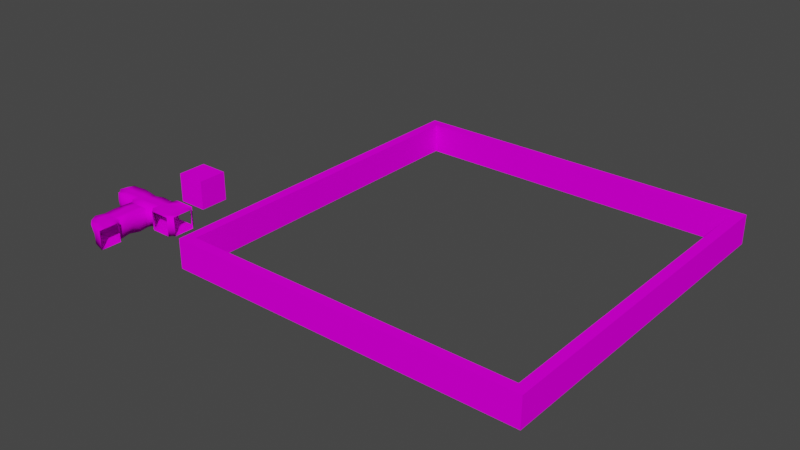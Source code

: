 # Source: map_components.blend  (saved by Blender 3.4.6; exported with 4.5.12 LTS)
import bpy
from mathutils import Matrix  # noqa: F401  (used for matrix-valued properties, if any)

bpy.ops.wm.read_factory_settings(use_empty=True)
scene = bpy.context.scene
scene.name = 'Scene'

# ---- collections
col_collection = bpy.data.collections.new('Collection'); scene.collection.children.link(col_collection)

# ---- images (referenced by path relative to the original .blend; pixels are not part of the script)
import os
ASSET_DIR = os.environ.get("B2B_ASSET_DIR", "")  # directory of the original .blend (textures are referenced by path, not embedded)
HERE = os.path.dirname(os.path.abspath(__file__))  # packed textures are extracted next to this script under _unpacked/

def load_image(name, relpath, width, height, colorspace="sRGB"):
    """Load a texture the original file referenced (path relative to the .blend, or extracted next to this script)."""
    p = next((c for c in (os.path.join(HERE, relpath), os.path.join(ASSET_DIR, relpath)) if relpath and os.path.exists(c)), "")
    if p:
        img = bpy.data.images.load(p, check_existing=True)
        img.name = name
    else:  # same state as the original file: an image datablock whose file is absent (Cycles renders it pink)
        img = bpy.data.images.new(name, width, height)
        img.source = "FILE"
        img.filepath = "//" + (relpath or name)
    img.colorspace_settings.name = colorspace
    return img
img_rock_png = load_image('rock.png', 'rock.png', 1024, 1024, 'sRGB')
img_ground_png = load_image('ground.png', 'ground.png', 1024, 1024, 'sRGB')
img_metal_png = load_image('metal.png', 'metal.png', 1024, 1024, 'sRGB')

# ---- materials (node trees are filled in below, after node groups)
mat_rock = bpy.data.materials.new('rock')
mat_rock.alpha_threshold = 0.0
mat_rock.use_transparent_shadow = False
mat_rock.line_color = (0.0, 0.0, 0.0, 1.0)
mat_floor = bpy.data.materials.new('floor')
mat_floor.use_transparent_shadow = False
mat_metal = bpy.data.materials.new('metal')
mat_metal.use_transparent_shadow = False

# ---- material node trees
mat_rock.use_nodes = True; mat_rock.node_tree.nodes.clear()
_N = mat_rock.node_tree.nodes; _L = mat_rock.node_tree.links
n0 = _N.new('ShaderNodeOutputMaterial'); n0.name = 'Material Output'; n0.location = (300, 300)
n1 = _N.new('ShaderNodeBsdfPrincipled'); n1.name = 'Principled BSDF'; n1.location = (10, 300)
n1.distribution = 'GGX'
n1.subsurface_method = 'BURLEY'
n1.inputs[2].default_value = 1.0
n1.inputs[3].default_value = 1.45
n1.inputs[13].default_value = 0.0
n1.inputs[27].default_value = (0.0, 0.0, 0.0, 1.0)
n1.inputs[28].default_value = 1.0
n2 = _N.new('ShaderNodeTexImage'); n2.name = 'Image Texture'; n2.location = (-280, 280)
n2.image = img_rock_png
_L.new(n1.outputs[0], n0.inputs[0])
_L.new(n2.outputs[0], n1.inputs[0])
n0.is_active_output = True
mat_floor.use_nodes = True; mat_floor.node_tree.nodes.clear()
_N = mat_floor.node_tree.nodes; _L = mat_floor.node_tree.links
n0 = _N.new('ShaderNodeBsdfPrincipled'); n0.name = 'Principled BSDF'; n0.location = (10, 300)
n0.distribution = 'GGX'
n0.subsurface_method = 'BURLEY'
n0.inputs[2].default_value = 1.0
n0.inputs[3].default_value = 1.45
n0.inputs[13].default_value = 0.0
n0.inputs[27].default_value = (0.0, 0.0, 0.0, 1.0)
n0.inputs[28].default_value = 1.0
n1 = _N.new('ShaderNodeOutputMaterial'); n1.name = 'Material Output'; n1.location = (300, 300)
n2 = _N.new('ShaderNodeTexImage'); n2.name = 'Image Texture'; n2.location = (-280, 280)
n2.image = img_ground_png
_L.new(n0.outputs[0], n1.inputs[0])
_L.new(n2.outputs[0], n0.inputs[0])
n1.is_active_output = True
mat_metal.use_nodes = True; mat_metal.node_tree.nodes.clear()
_N = mat_metal.node_tree.nodes; _L = mat_metal.node_tree.links
n0 = _N.new('ShaderNodeBsdfPrincipled'); n0.name = 'Principled BSDF'; n0.location = (10, 300)
n0.distribution = 'GGX'
n0.subsurface_method = 'RANDOM_WALK_SKIN'
n0.inputs[3].default_value = 1.45
n0.inputs[13].default_value = 0.0
n0.inputs[27].default_value = (0.0, 0.0, 0.0, 1.0)
n0.inputs[28].default_value = 1.0
n1 = _N.new('ShaderNodeOutputMaterial'); n1.name = 'Material Output'; n1.location = (300, 300)
n2 = _N.new('ShaderNodeTexImage'); n2.name = 'Image Texture'; n2.location = (-280, 280)
n2.image = img_metal_png
_L.new(n0.outputs[0], n1.inputs[0])
_L.new(n2.outputs[0], n0.inputs[0])
n1.is_active_output = True

# ---- world
world_world = bpy.data.worlds.new('World'); scene.world = world_world
world_world.use_nodes = True; world_world.node_tree.nodes.clear()
_N = world_world.node_tree.nodes; _L = world_world.node_tree.links
n0 = _N.new('ShaderNodeOutputWorld'); n0.name = 'World Output'; n0.location = (300, 300)
n1 = _N.new('ShaderNodeBackground'); n1.name = 'Background'; n1.location = (10, 300)
n1.inputs[0].default_value = (0.05088, 0.05088, 0.05088, 1.0)
_L.new(n1.outputs[0], n0.inputs[0])
n0.is_active_output = True
world_world.color = (0.05088, 0.05088, 0.05088)
world_world.use_sun_shadow = False
world_world.sun_shadow_jitter_overblur = 0.0

# ---- meshes
me_cube = bpy.data.meshes.new('Cube')
me_cube.from_pydata([(1.0, 1.0, 1.0), (1.0, 1.0, -1.0), (1.0, -1.0, 1.0), (1.0, -1.0, -1.0), (-1.0, 1.0, 1.0), (-1.0, 1.0, -1.0), (-1.0, -1.0, 1.0), (-1.0, -1.0, -1.0)], [], [(0, 4, 6, 2), (5, 1, 3, 7), (3, 2, 6, 7), (1, 0, 2, 3), (5, 4, 0, 1), (7, 6, 4, 5)])
me_cube.polygons.foreach_set('material_index', [2, 2, 2, 2, 2, 2])
_uv = me_cube.uv_layers.new(name='UVMap')
_uv.uv.foreach_set('vector', [1.0, 1.0, 0.0, 1.0, 0.0, 0.0, 1.0, 0.0, 0.0, 1.0, 1.0, 1.0, 1.0, 0.0, 0.0, 0.0, 1.0, 0.0, 1.0, 1.0, 0.0, 1.0, 0.0, 0.0, 1.0, 0.0, 1.0, 1.0, 0.0, 1.0, 0.0, 0.0, 0.0, 0.0, 0.0, 1.0, 1.0, 1.0, 1.0, 0.0, 0.0, 0.0, 0.0, 1.0, 1.0, 1.0, 1.0, 0.0])
me_cube.materials.append(mat_rock)
me_cube.materials.append(mat_floor)
me_cube.materials.append(mat_metal)
me_cube.use_remesh_preserve_volume = False
me_cube.use_remesh_preserve_attributes = False
me_cube.use_mirror_vertex_groups = False
me_cube.update()
me_cube_001 = bpy.data.meshes.new('Cube.001')
me_cube_001.from_pydata([(0.7, 1.0, -0.001245), (0.7, 1.0, 0.5988), (-0.7, 1.0, -0.001245), (-0.7, 1.0, 0.5988), (-0.7, 1.0, -0.7015), (0.7, 1.0, -0.7015), (-0.3622, -0.1253, -0.03458), (-0.39, -0.1465, -0.6962), (1.0, -0.7, -0.001245), (1.0, -0.7, 0.5988), (-0.4358, -0.2173, 0.6583), (1.0, -0.7, -0.7015), (0.07228, -0.4538, -0.03458), (-0.6634, 0.3329, -0.03458), (0.02283, -0.5779, 0.6526), (-0.7815, 0.3257, 0.654), (-0.7554, 0.3249, -0.7233), (0.07449, -0.4536, -0.6771), (1.0, 0.7, -0.001245), (1.0, 0.7, 0.5988), (1.0, 0.7, -0.7015), (0.7836, 0.8002, -0.7015), (0.7251, 0.7457, 0.6321), (0.8185, 0.8327, -0.03458), (0.2642, -0.1213, -0.736), (0.5104, 0.3156, -0.6962), (-0.2623, 0.4771, -0.6741), (0.2243, 0.6274, -0.7094), (-0.3317, 1.0, -0.7015), (0.1436, 1.0, -0.7015), (1.0, -0.219, -0.7015), (1.0, 0.2951, -0.7015), (0.2867, -0.07604, 0.5876), (0.501, 0.325, 0.6259), (1.0, -0.2642, 0.5988), (1.0, 0.1611, 0.5988), (0.1906, 1.0, 0.5988), (-0.3814, 1.0, 0.5988), (-0.3702, 0.44, 0.6309), (0.2748, 0.6203, 0.6395), (-0.2253, -0.2288, -0.03458), (-0.4383, -0.009522, -0.03458), (-0.2641, -0.2297, -0.691), (-0.3108, -0.3156, 0.6567), (-0.4836, -0.02572, -0.7031), (-0.5271, -0.07391, 0.6571)], [], [(23, 21, 20, 18), (10, 6, 41), (13, 16, 4, 2), (9, 8, 12, 14), (22, 23, 18, 19), (1, 0, 23, 22), (15, 13, 2, 3), (6, 7, 44, 41), (8, 11, 17, 12), (0, 5, 21, 23), (14, 12, 40, 43), (12, 17, 42, 40), (16, 26, 28, 4), (11, 30, 24, 17), (26, 16, 44, 7), (30, 31, 25, 24), (28, 26, 27, 29), (29, 27, 21, 5), (7, 42, 17, 24), (24, 26, 7), (26, 24, 25, 27), (27, 25, 21), (31, 20, 21, 25), (14, 32, 34, 9), (15, 3, 37, 38), (32, 14, 43, 10), (36, 39, 38, 37), (32, 38, 39, 33), (33, 39, 22), (34, 32, 33, 35), (35, 33, 22, 19), (10, 45, 15, 38), (39, 36, 1, 22), (38, 32, 10), (41, 44, 16, 13), (40, 42, 7, 6), (41, 13, 15, 45), (43, 40, 6, 10), (45, 10, 41)])
me_cube_001.polygons.foreach_set('use_smooth', [True] * 39)
me_cube_001.polygons.foreach_set('material_index', [2, 2, 0, 0, 2, 2, 0, 2, 0, 2, 0, 0, 1, 1, 1, 1, 1, 1, 1, 1, 1, 1, 1, 1, 1, 1, 1, 1, 1, 1, 1, 1, 1, 1, 0, 2, 0, 2, 2])
_uv = me_cube_001.uv_layers.new(name='UVMap')
_uv.uv.foreach_set('vector', [0.3459, 0.4962, 0.356, 1.002, 0.252, 1.002, 0.252, 0.4792, 0.1114, 0.9729, 0.1246, 0.4608, 0.2358, 0.4596, 0.3329, -0.03458, 0.3249, -0.7233, 1.0, -0.7015, 1.0, -0.001245, -1.0, 0.5988, -1.0, -0.001245, -0.07228, -0.03458, -0.02283, 0.6526, 0.3373, -0.002894, 0.3459, 0.4962, 0.252, 0.4792, 0.252, -0.002894, 0.5171, -0.002894, 0.499, 0.4726, 0.3459, 0.4962, 0.3373, -0.002894, 0.3257, 0.654, 0.3329, -0.03458, 1.0, -0.001245, 1.0, 0.5988, 0.1246, 0.4608, 0.1252, -0.02196, 0.2476, -0.02702, 0.2358, 0.4596, -1.0, -0.001245, -1.0, -0.7015, -0.07449, -0.6771, -0.07228, -0.03458, 0.499, 0.4726, 0.5122, 0.9963, 0.356, 1.002, 0.3459, 0.4962, -0.02283, 0.6526, -0.07228, -0.03458, 0.2253, -0.03458, 0.3108, 0.6567, -0.07228, -0.03458, -0.07449, -0.6771, 0.2641, -0.691, 0.2253, -0.03458, -0.7554, 0.3249, -0.2623, 0.4771, -0.3317, 1.0, -0.7, 1.0, 1.0, -0.7, 1.0, -0.219, 0.2642, -0.1213, 0.07449, -0.4536, -0.2623, 0.4771, -0.7554, 0.3249, -0.4836, -0.02572, -0.39, -0.1465, 1.0, -0.219, 1.0, 0.2951, 0.5104, 0.3156, 0.2642, -0.1213, -0.3317, 1.0, -0.2623, 0.4771, 0.2243, 0.6274, 0.1436, 1.0, 0.1436, 1.0, 0.2243, 0.6274, 0.7836, 0.8002, 0.7, 1.0, -0.39, -0.1465, -0.2641, -0.2297, 0.07449, -0.4536, 0.2642, -0.1213, 0.2642, -0.1213, -0.2623, 0.4771, -0.39, -0.1465, -0.2623, 0.4771, 0.2642, -0.1213, 0.5104, 0.3156, 0.2243, 0.6274, 0.2243, 0.6274, 0.5104, 0.3156, 0.7836, 0.8002, 1.0, 0.2951, 1.0, 0.7, 0.7836, 0.8002, 0.5104, 0.3156, -0.02283, -0.5779, -0.2867, -0.07604, -1.0, -0.2642, -1.0, -0.7, 0.7815, 0.3257, 0.7, 1.0, 0.3814, 1.0, 0.3702, 0.44, -0.2867, -0.07604, -0.02283, -0.5779, 0.3108, -0.3156, 0.4358, -0.2173, -0.1906, 1.0, -0.2748, 0.6203, 0.3702, 0.44, 0.3814, 1.0, -0.2867, -0.07604, 0.3702, 0.44, -0.2748, 0.6203, -0.501, 0.325, -0.501, 0.325, -0.2748, 0.6203, -0.7251, 0.7457, -1.0, -0.2642, -0.2867, -0.07604, -0.501, 0.325, -1.0, 0.1611, -1.0, 0.1611, -0.501, 0.325, -0.7251, 0.7457, -1.0, 0.7, 0.4358, -0.2173, 0.5271, -0.07391, 0.7815, 0.3257, 0.3702, 0.44, -0.2748, 0.6203, -0.1906, 1.0, -0.7, 1.0, -0.7251, 0.7457, 0.3702, 0.44, -0.2867, -0.07604, 0.4358, -0.2173, -0.009522, -0.03458, -0.02572, -0.7031, 0.3249, -0.7233, 0.3329, -0.03458, -0.01363, 0.4599, 0.005489, -0.01666, 0.1252, -0.02196, 0.1246, 0.4608, -0.009522, -0.03458, 0.3329, -0.03458, 0.3257, 0.654, -0.07391, 0.6571, -0.01471, 0.9692, -0.01363, 0.4599, 0.1246, 0.4608, 0.1114, 0.9729, 0.2476, 0.9683, 0.1114, 0.9729, 0.2358, 0.4596])
me_cube_001.materials.append(mat_rock)
me_cube_001.materials.append(mat_floor)
me_cube_001.materials.append(mat_metal)
me_cube_001.use_remesh_fix_poles = True
me_cube_001.use_remesh_preserve_attributes = False
me_cube_001.use_mirror_vertex_groups = False
me_cube_001.update()
me_cube_002 = bpy.data.meshes.new('Cube.002')
me_cube_002.from_pydata([(0.7, -1.0, -0.001245), (0.7, -1.0, 0.5988), (-0.7, -1.0, -0.001245), (-0.7, -1.0, 0.5988), (-0.7, -1.0, -0.7015), (0.7, -1.0, -0.7015), (-0.8054, -0.796, -0.03458), (-0.7854, -0.8097, 0.6321), (-0.7826, -0.7757, -0.7015), (-1.0, -0.7, -0.001245), (-1.0, -0.7, 0.5988), (-1.0, -0.7, -0.7012), (0.7966, -0.7828, -0.03458), (0.8411, -0.8261, 0.6321), (0.7583, -0.7455, -0.7015), (1.0, -0.7, -0.001245), (1.0, -0.7, 0.5988), (1.0, -0.7, -0.7012), (-1.0, 0.7, -0.7012), (1.0, 0.7, -0.7012), (-1.0, 0.7, 0.5988), (-1.0, 0.7, -0.001245), (1.0, 0.7, -0.1012), (1.0, 0.7, 0.5988), (-0.3102, 0.6641, -0.6905), (0.3328, 0.6654, -0.6474), (0.3313, 0.7019, -0.03725), (-0.3166, 0.6837, -0.0332), (0.311, 0.7529, 0.6013), (-0.3238, 0.6285, 0.5406), (-0.3104, 0.175, -0.7638), (0.3319, 0.2222, -0.7686), (-0.3104, -0.3358, -0.7675), (0.3319, -0.2886, -0.6316), (-0.3104, -0.7249, -0.7659), (0.3319, -0.7182, -0.6916), (-1.0, 0.2, -0.7012), (-1.0, -0.3, -0.7012), (1.0, 0.2, -0.7012), (1.0, -0.3, -0.7012), (-0.3104, -1.012, -0.7015), (0.3319, -1.005, -0.7015), (-1.0, -0.2, 0.5988), (-1.0, 0.2, 0.5988), (-0.612, -0.2695, 0.5977), (-0.4619, 0.1982, 0.568), (0.6366, -0.2169, 0.6202), (0.4887, 0.2236, 0.6116), (1.0, 0.189, 0.5988), (1.0, -0.2113, 0.5988)], [], [(2, 4, 8, 6), (3, 2, 6, 7), (6, 8, 11, 9), (7, 6, 9, 10), (5, 0, 12, 14), (0, 1, 13, 12), (14, 12, 15, 17), (12, 13, 16, 15), (25, 19, 22, 26), (26, 22, 23, 28), (21, 27, 29, 20), (27, 26, 28, 29), (18, 24, 27, 21), (24, 25, 26, 27), (25, 24, 30, 31), (31, 30, 32, 33), (33, 32, 34, 35), (18, 36, 30, 24), (32, 30, 36, 37), (34, 32, 37, 11), (19, 25, 31, 38), (33, 39, 38, 31), (17, 39, 33, 35), (35, 34, 40, 41), (11, 8, 34), (4, 40, 34, 8), (14, 35, 41, 5), (17, 35, 14), (10, 42, 44, 7), (13, 46, 49, 16), (3, 7, 13, 1), (28, 47, 45, 29), (49, 46, 47, 48), (44, 42, 43, 45), (45, 43, 20, 29), (48, 47, 28, 23), (45, 47, 46, 44), (44, 46, 13, 7)])
me_cube_002.polygons.foreach_set('use_smooth', [True] * 38)
me_cube_002.polygons.foreach_set('material_index', [2, 2, 2, 2, 2, 2, 2, 2, 0, 0, 0, 0, 0, 0, 1, 1, 1, 1, 1, 1, 1, 1, 1, 1, 1, 1, 1, 1, 1, 1, 1, 1, 1, 1, 1, 1, 1, 1])
_uv = me_cube_002.uv_layers.new(name='UVMap')
_uv.uv.foreach_set('vector', [0.2526, 0.4775, 0.2553, 1.001, 0.1227, 1.003, 0.1244, 0.5024, 0.2553, 0.02932, 0.2526, 0.4775, 0.1244, 0.5024, 0.1393, 0.00316, 0.1244, 0.5024, 0.1227, 1.003, -0.005102, 0.9985, 0.003281, 0.4751, 0.1393, 0.00316, 0.1244, 0.5024, 0.003281, 0.4751, 0.005586, 0.027, 0.7235, 0.9921, 0.7359, 0.4697, 0.8774, 0.5029, 0.8793, 1.003, 0.7359, 0.4697, 0.7415, 0.02186, 0.8755, 0.002632, 0.8774, 0.5029, 0.8793, 1.003, 0.8774, 0.5029, 1.008, 0.474, 1.026, 0.9966, 0.8774, 0.5029, 0.8755, 0.002632, 0.9972, 0.0259, 1.008, 0.474, 0.3328, -0.6474, 1.0, -0.7012, 1.0, -0.1012, 0.3313, -0.03725, 0.3313, -0.03725, 1.0, -0.1012, 1.0, 0.5988, 0.311, 0.6013, -1.0, -0.001245, -0.3166, -0.0332, -0.3238, 0.5406, -1.0, 0.5988, -0.3166, -0.0332, 0.3313, -0.03725, 0.311, 0.6013, -0.3238, 0.5406, -1.0, -0.7012, -0.3102, -0.6905, -0.3166, -0.0332, -1.0, -0.001245, -0.3102, -0.6905, 0.3328, -0.6474, 0.3313, -0.03725, -0.3166, -0.0332, 0.3328, 0.6654, -0.3102, 0.6641, -0.3104, 0.175, 0.3319, 0.2222, 0.3319, 0.2222, -0.3104, 0.175, -0.3104, -0.3358, 0.3319, -0.2886, 0.3319, -0.2886, -0.3104, -0.3358, -0.3104, -0.7249, 0.3319, -0.7182, -1.0, 0.7, -1.0, 0.2, -0.3104, 0.175, -0.3102, 0.6641, -0.3104, -0.3358, -0.3104, 0.175, -1.0, 0.2, -1.0, -0.3, -0.3104, -0.7249, -0.3104, -0.3358, -1.0, -0.3, -1.0, -0.7, 1.0, 0.7, 0.3328, 0.6654, 0.3319, 0.2222, 1.0, 0.2, 0.3319, -0.2886, 1.0, -0.3, 1.0, 0.2, 0.3319, 0.2222, 1.0, -0.7, 1.0, -0.3, 0.3319, -0.2886, 0.3319, -0.7182, 0.3319, -0.7182, -0.3104, -0.7249, -0.3104, -1.012, 0.3319, -1.005, -1.0, -0.7, -0.7826, -0.7757, -0.3104, -0.7249, -0.7, -1.0, -0.3104, -1.012, -0.3104, -0.7249, -0.7826, -0.7757, 0.7583, -0.7455, 0.3319, -0.7182, 0.3319, -1.005, 0.7, -1.0, 1.0, -0.7, 0.3319, -0.7182, 0.7583, -0.7455, 1.0, -0.7, 1.0, -0.2, 0.612, -0.2695, 0.7854, -0.8097, -0.8411, -0.8261, -0.6366, -0.2169, -1.0, -0.2113, -1.0, -0.7, 0.7, -1.0, 0.7854, -0.8097, -0.8411, -0.8261, -0.7, -1.0, -0.311, 0.7529, -0.4887, 0.2236, 0.4619, 0.1982, 0.3238, 0.6285, -1.0, -0.2113, -0.6366, -0.2169, -0.4887, 0.2236, -1.0, 0.189, 0.612, -0.2695, 1.0, -0.2, 1.0, 0.2, 0.4619, 0.1982, 0.4619, 0.1982, 1.0, 0.2, 1.0, 0.7, 0.3238, 0.6285, -1.0, 0.189, -0.4887, 0.2236, -0.311, 0.7529, -1.0, 0.7, 0.4619, 0.1982, -0.4887, 0.2236, -0.6366, -0.2169, 0.612, -0.2695, 0.612, -0.2695, -0.6366, -0.2169, -0.8411, -0.8261, 0.7854, -0.8097])
me_cube_002.materials.append(mat_rock)
me_cube_002.materials.append(mat_floor)
me_cube_002.materials.append(mat_metal)
me_cube_002.use_remesh_fix_poles = True
me_cube_002.use_remesh_preserve_attributes = False
me_cube_002.use_mirror_vertex_groups = False
me_cube_002.update()
me_cube_003 = bpy.data.meshes.new('Cube.003')
me_cube_003.from_pydata([(1.0, -0.7, -0.001245), (1.0, -0.7, -0.7012), (1.0, -0.7, 0.5988), (1.0, 0.7, -0.7012), (1.0, 0.7, 0.5988), (1.0, 0.7, -0.001245), (-0.5889, 0.727, -0.6875), (-0.569, 0.704, 0.5679), (-0.4847, 0.6296, -0.0003842), (-0.5348, -0.5766, -0.664), (-0.5445, -0.5915, 0.5624), (-0.5729, -0.6284, -0.0003842), (0.4653, -0.7051, 0.5608), (-0.1045, -0.6527, 0.6221), (0.4651, -0.7026, -0.0003842), (-0.1015, -0.7616, -0.0003842), (0.4651, -0.6365, -0.6962), (-0.1008, -0.6345, -0.6869), (-0.7792, -0.2515, -0.0003842), (-0.8873, 0.2152, -0.0003842), (-0.7152, 0.2084, 0.5619), (-0.8122, -0.2529, 0.593), (-0.8285, -0.2299, -0.6569), (-0.9892, 0.2272, -0.738), (-0.1015, 0.7611, -0.0003842), (0.4651, 0.7103, -0.0003842), (0.4656, 0.7485, 0.6113), (-0.1017, 0.691, 0.5956), (-0.1011, 0.7877, -0.7443), (0.4654, 0.6138, -0.7098), (-0.5851, 0.2827, -0.6578), (-0.571, -0.1868, -0.7525), (1.0, 0.2, -0.7012), (1.0, -0.3, -0.7012), (0.4651, -0.2981, -0.7835), (0.4651, 0.2052, -0.7693), (-0.1015, -0.2044, -0.6403), (-0.1015, 0.2811, -0.6655), (-0.09607, 0.1938, 0.5418), (-0.09185, -0.263, 0.5887), (0.4888, 0.1706, 0.5784), (0.4425, -0.1684, 0.5936), (1.0, 0.2, 0.5988), (1.0, -0.2, 0.5988), (-0.617, -0.4029, 0.532), (-0.6032, 0.1935, 0.639), (-0.3651, -0.5992, -0.673), (-0.3798, -0.683, -0.0003842), (-0.3411, -0.6198, 0.59), (-0.6706, -0.4499, -0.0003842), (-0.6824, -0.4023, -0.6605), (-0.6704, 0.6253, -0.6978), (-0.6071, 0.5747, 0.5663), (-0.5815, 0.53, -0.0003842), (-0.3934, 0.7513, -0.7103), (-0.3526, 0.6749, -0.0003842), (-0.4227, 0.6999, 0.5765)], [], [(49, 18, 21, 44), (28, 24, 55, 54), (15, 47, 48, 13), (22, 18, 49, 50), (14, 12, 2, 0), (17, 46, 47, 15), (1, 16, 14, 0), (16, 17, 15, 14), (15, 13, 12, 14), (8, 7, 52, 53), (6, 8, 53, 51), (23, 19, 18, 22), (19, 20, 21, 18), (5, 4, 26, 25), (3, 5, 25, 29), (29, 25, 24, 28), (25, 26, 27, 24), (22, 50, 9, 31), (17, 36, 31, 9, 46), (16, 34, 36, 17), (29, 35, 32, 3), (6, 51, 23, 30), (36, 34, 35, 37), (37, 35, 29, 28), (32, 35, 34, 33), (33, 34, 16, 1), (31, 36, 37, 30), (30, 37, 28, 54, 6), (22, 31, 30, 23), (41, 39, 38, 40), (44, 39, 13, 48, 10), (45, 38, 39, 44), (45, 20, 52, 7), (11, 49, 44, 10), (42, 40, 26, 4), (43, 41, 40, 42), (21, 20, 45, 44), (7, 56, 27, 38, 45), (13, 39, 41, 12), (12, 41, 43, 2), (40, 38, 27, 26), (27, 56, 55, 24), (47, 46, 9, 11), (48, 47, 11, 10), (50, 49, 11, 9), (54, 55, 8, 6), (53, 52, 20, 19), (51, 53, 19, 23), (55, 7, 8), (55, 56, 7)])
me_cube_003.polygons.foreach_set('use_smooth', [True] * 50)
me_cube_003.polygons.foreach_set('material_index', [2, 0, 0, 2, 0, 0, 0, 0, 0, 2, 2, 0, 0, 0, 0, 0, 0, 1, 1, 1, 1, 1, 1, 1, 1, 1, 1, 1, 1, 1, 1, 1, 1, 2, 1, 1, 1, 1, 1, 1, 1, 0, 0, 0, 2, 2, 0, 0, 2, 2])
_uv = me_cube_003.uv_layers.new(name='UVMap')
_uv.uv.foreach_set('vector', [0.1085, 0.5261, 0.2315, 0.5245, 0.2546, 0.9968, 0.1293, 0.9819, -0.1011, -0.7443, -0.1015, -0.0003842, -0.3526, -0.0003842, -0.3934, -0.7103, 0.1015, -0.0003842, 0.3798, -0.0003842, 0.3411, 0.59, 0.1045, 0.6221, 0.2546, 0.0008064, 0.2315, 0.5245, 0.1085, 0.5261, 0.1318, -0.0004418, -0.4651, -0.0003842, -0.4653, 0.5608, -1.0, 0.5988, -1.0, -0.001245, 0.1008, -0.6869, 0.3651, -0.673, 0.3798, -0.0003842, 0.1015, -0.0003842, -1.0, -0.7012, -0.4651, -0.6962, -0.4651, -0.0003842, -1.0, -0.001245, -0.4651, -0.6962, 0.1008, -0.6869, 0.1015, -0.0003842, -0.4651, -0.0003842, 0.1015, -0.0003842, 0.1045, 0.6221, -0.4653, 0.5608, -0.4651, -0.0003842, 0.1288, 0.4472, 0.1569, -0.003051, 0.277, 0.01125, 0.2586, 0.4483, 0.1561, 0.9924, 0.1288, 0.4472, 0.2586, 0.4483, 0.277, 0.9947, 0.2272, -0.738, 0.2152, -0.0003842, -0.2515, -0.0003842, -0.2299, -0.6569, 0.2152, -0.0003842, 0.2084, 0.5619, -0.2529, 0.593, -0.2515, -0.0003842, 1.0, -0.001245, 1.0, 0.5988, 0.4656, 0.6113, 0.4651, -0.0003842, 1.0, -0.7012, 1.0, -0.001245, 0.4651, -0.0003842, 0.4654, -0.7098, 0.4654, -0.7098, 0.4651, -0.0003842, -0.1015, -0.0003842, -0.1011, -0.7443, 0.4651, -0.0003842, 0.4656, 0.6113, -0.1017, 0.5956, -0.1015, -0.0003842, -0.8285, -0.2299, -0.6824, -0.4023, -0.5348, -0.5766, -0.571, -0.1868, -0.1008, -0.6345, -0.1015, -0.2044, -0.571, -0.1868, -0.5348, -0.5766, -0.3651, -0.5992, 0.4651, -0.6365, 0.4651, -0.2981, -0.1015, -0.2044, -0.1008, -0.6345, 0.4654, 0.6138, 0.4651, 0.2052, 1.0, 0.2, 1.0, 0.7, -0.5889, 0.727, -0.6704, 0.6253, -0.9892, 0.2272, -0.5851, 0.2827, -0.1015, -0.2044, 0.4651, -0.2981, 0.4651, 0.2052, -0.1015, 0.2811, -0.1015, 0.2811, 0.4651, 0.2052, 0.4654, 0.6138, -0.1011, 0.7877, 1.0, 0.2, 0.4651, 0.2052, 0.4651, -0.2981, 1.0, -0.3, 1.0, -0.3, 0.4651, -0.2981, 0.4651, -0.6365, 1.0, -0.7, -0.571, -0.1868, -0.1015, -0.2044, -0.1015, 0.2811, -0.5851, 0.2827, -0.5851, 0.2827, -0.1015, 0.2811, -0.1011, 0.7877, -0.3934, 0.7513, -0.5889, 0.727, -0.8285, -0.2299, -0.571, -0.1868, -0.5851, 0.2827, -0.9892, 0.2272, -0.4425, -0.1684, 0.09185, -0.263, 0.09607, 0.1938, -0.4888, 0.1706, 0.5948, -0.2251, 0.09185, -0.263, 0.1045, -0.6527, 0.3411, -0.6198, 0.5445, -0.5915, 0.6032, 0.1935, 0.09607, 0.1938, 0.09185, -0.263, 0.5948, -0.2251, 0.6032, 0.1935, 0.7152, 0.2084, 0.6071, 0.5747, 0.569, 0.704, -0.002136, 0.5279, 0.1085, 0.5261, 0.1293, 0.9819, -0.0008224, 0.9931, -1.0, 0.2, -0.4888, 0.1706, -0.4656, 0.7485, -1.0, 0.7, -1.0, -0.2, -0.4425, -0.1684, -0.4888, 0.1706, -1.0, 0.2, 0.8122, -0.2529, 0.7152, 0.2084, 0.6032, 0.1935, 0.5948, -0.2251, 0.569, 0.704, 0.4227, 0.6999, 0.1017, 0.691, 0.09607, 0.1938, 0.6032, 0.1935, 0.1045, -0.6527, 0.09185, -0.263, -0.4425, -0.1684, -0.4653, -0.7051, -0.4653, -0.7051, -0.4425, -0.1684, -1.0, -0.2, -1.0, -0.7, -0.4888, 0.1706, 0.09607, 0.1938, 0.1017, 0.691, -0.4656, 0.7485, -0.1017, 0.5956, -0.4227, 0.5765, -0.3526, -0.0003842, -0.1015, -0.0003842, 0.3798, -0.0003842, 0.3651, -0.673, 0.5348, -0.664, 0.5729, -0.0003842, 0.3411, 0.59, 0.3798, -0.0003842, 0.5729, -0.0003842, 0.5445, 0.5624, 0.1318, -0.0004418, 0.1085, 0.5261, -0.002136, 0.5279, 0.007796, -0.003039, -0.02182, 0.9968, -0.001384, 0.4473, 0.1288, 0.4472, 0.1561, 0.9924, 0.53, -0.0003842, 0.5747, 0.5663, 0.2084, 0.5619, 0.2152, -0.0003842, 0.6253, -0.6978, 0.53, -0.0003842, 0.2152, -0.0003842, 0.2272, -0.738, -0.001384, 0.4473, 0.1569, -0.003051, 0.1288, 0.4472, -0.001384, 0.4473, 0.0213, -0.0007309, 0.1569, -0.003051])
me_cube_003.materials.append(mat_rock)
me_cube_003.materials.append(mat_floor)
me_cube_003.materials.append(mat_metal)
me_cube_003.use_remesh_fix_poles = True
me_cube_003.use_remesh_preserve_attributes = False
me_cube_003.use_mirror_vertex_groups = False
me_cube_003.update()
me_cube_004 = bpy.data.meshes.new('Cube.004')
me_cube_004.from_pydata([(-1.0, -0.7, -0.001245), (-1.0, -0.7, 0.5988), (-1.0, -0.7, -0.7015), (-0.7872, -0.7963, 0.007369), (-0.7943, -0.8949, 0.5914), (-0.857, -0.7596, -0.7266), (-0.7, -1.0, -0.001245), (-0.7, -1.0, 0.5988), (-0.7, -1.0, -0.7015), (-0.7, 1.0, -0.001245), (-0.7, 1.0, 0.5988), (-0.7, 1.0, -0.7015), (-0.8511, 0.84, -0.03668), (-0.873, 0.7728, 0.5607), (-0.8038, 0.8023, -0.6932), (-1.0, 0.7, -0.001245), (-1.0, 0.7, 0.5988), (-1.0, 0.7, -0.7015), (1.0, -0.7, -0.001245), (1.0, -0.7, 0.5988), (1.0, -0.7, -0.7015), (0.8153, -0.8168, 0.05142), (0.8187, -0.8187, 0.6326), (0.8034, -0.7994, -0.696), (0.7, -1.0, -0.001245), (0.7, -1.0, 0.5988), (0.7, -1.0, -0.7015), (0.7, 1.0, -0.001245), (0.7, 1.0, 0.5988), (0.7, 1.0, -0.7015), (0.7986, 0.8013, -0.003029), (0.7798, 0.7798, 0.5624), (0.7969, 0.742, -0.6816), (1.0, 0.7, -0.001245), (1.0, 0.7, 0.5988), (1.0, 0.7, -0.7015), (-1.0, -0.2333, -0.7015), (-1.0, 0.2333, -0.7015), (-0.2333, -1.0, -0.7015), (0.2333, -1.0, -0.7015), (-0.2333, 1.0, -0.7015), (0.2333, 1.0, -0.7015), (1.0, -0.2333, -0.7015), (1.0, 0.2333, -0.7015), (-0.8336, 0.2777, -0.7388), (-0.8224, -0.3233, -0.6652), (-0.2796, 0.8952, -0.662), (-0.2712, 0.2943, -0.718), (-0.2629, -0.3065, -0.6751), (-0.2545, -0.9074, -0.7197), (0.2856, 0.9114, -0.711), (0.2911, 0.3108, -0.6703), (0.2967, -0.2899, -0.7135), (0.3023, -0.8906, -0.6763), (0.8535, 0.3237, -0.7048), (0.8562, -0.2768, -0.6788), (-1.0, -0.2, 0.5988), (-1.0, 0.2, 0.5988), (-0.2, -1.0, 0.5988), (0.2, -1.0, 0.5988), (-0.2, 1.0, 0.5988), (0.2, 1.0, 0.5988), (1.0, -0.2, 0.5988), (1.0, 0.2, 0.5988), (-0.8, 0.3, 0.5533), (-0.8, -0.3, 0.6469), (-0.3, 0.9, 0.5544), (-0.3, 0.3, 0.6056), (-0.3, -0.3, 0.634), (-0.3, -0.9, 0.5886), (0.3, 0.9, 0.5414), (0.3, 0.3, 0.5908), (0.3, -0.3, 0.5972), (0.3, -0.9, 0.6084), (0.9, 0.3, 0.572), (0.9, -0.3, 0.551), (-0.7937, -0.8868, 0.5437), (-0.7, -1.0, 0.5422), (-1.0, -0.7, 0.5532)], [], [(2, 0, 3, 5), (0, 78, 76, 3), (5, 3, 6, 8), (3, 76, 77, 6), (11, 9, 12, 14), (9, 10, 13, 12), (14, 12, 15, 17), (12, 13, 16, 15), (20, 23, 21, 18), (18, 21, 22, 19), (23, 26, 24, 21), (21, 24, 25, 22), (29, 32, 30, 27), (27, 30, 31, 28), (32, 35, 33, 30), (30, 33, 34, 31), (14, 46, 40, 11), (46, 50, 41, 40), (50, 32, 29, 41), (37, 44, 14, 17), (44, 47, 46, 14), (47, 51, 50, 46), (51, 54, 32, 50), (54, 43, 35, 32), (36, 45, 44, 37), (45, 48, 47, 44), (48, 52, 51, 47), (52, 55, 54, 51), (55, 42, 43, 54), (2, 5, 45, 36), (5, 49, 48, 45), (49, 53, 52, 48), (53, 23, 55, 52), (23, 20, 42, 55), (8, 38, 49, 5), (38, 39, 53, 49), (39, 26, 23, 53), (13, 10, 60, 66), (66, 60, 61, 70), (70, 61, 28, 31), (57, 16, 13, 64), (64, 13, 66, 67), (67, 66, 70, 71), (71, 70, 31, 74), (74, 31, 34, 63), (56, 57, 64, 65), (65, 64, 67, 68), (68, 67, 71, 72), (72, 71, 74, 75), (75, 74, 63, 62), (1, 56, 65, 4), (4, 65, 68, 69), (69, 68, 72, 73), (73, 72, 75, 22), (22, 75, 62, 19), (7, 4, 69, 58), (58, 69, 73, 59), (59, 73, 22, 25), (77, 76, 4, 7), (76, 78, 1, 4)])
me_cube_004.polygons.foreach_set('use_smooth', [True] * 60)
me_cube_004.polygons.foreach_set('material_index', [2, 2, 2, 2, 2, 2, 2, 2, 2, 2, 2, 2, 2, 2, 2, 2, 1, 1, 1, 1, 1, 1, 1, 1, 1, 1, 1, 1, 1, 1, 1, 1, 1, 1, 1, 1, 1, 1, 1, 1, 1, 1, 1, 1, 1, 1, 1, 1, 1, 1, 1, 1, 1, 1, 1, 1, 1, 1, 0, 0])
_uv = me_cube_004.uv_layers.new(name='UVMap')
_uv.uv.foreach_set('vector', [0.2533, 0.01816, 0.2561, 0.5467, 0.124, 0.5515, 0.165, 5.847e-05, 0.2561, 0.5467, 0.248, 0.9655, 0.08777, 0.9566, 0.124, 0.5515, 0.165, 5.847e-05, 0.124, 0.5515, -0.001331, 0.5474, -2.432e-05, 0.01866, 0.124, 0.5515, 0.08777, 0.9566, 0.003772, 0.9573, -0.001331, 0.5474, 0.2468, 0.9999, 0.2519, 0.4615, 0.3826, 0.4896, 0.3788, 0.998, 0.2519, 0.4615, 0.2504, 6.491e-05, 0.4199, 0.02845, 0.3826, 0.4896, 0.3788, 0.998, 0.3826, 0.4896, 0.504, 0.4613, 0.5096, 0.9999, 0.3826, 0.4896, 0.4199, 0.02845, 0.5068, 5.838e-05, 0.504, 0.4613, 0.7525, 0.9875, 0.6246, 0.9846, 0.6224, 0.4237, 0.7495, 0.4626, 0.7495, 0.4626, 0.6224, 0.4237, 0.623, -0.01234, 0.7487, 0.01274, 0.6246, 0.9846, 0.4935, 0.9875, 0.4965, 0.4626, 0.6224, 0.4237, 0.6224, 0.4237, 0.4965, 0.4626, 0.4972, 0.01273, 0.623, -0.01234, 0.5055, 0.9937, 0.3598, 0.983, 0.3803, 0.4574, 0.4993, 0.4563, 0.4993, 0.4563, 0.3803, 0.4574, 0.3799, 0.01896, 0.5053, -0.005635, 0.3598, 0.983, 0.249, 0.9937, 0.2596, 0.4556, 0.3803, 0.4574, 0.3803, 0.4574, 0.2596, 0.4556, 0.2546, -0.00614, 0.3799, 0.01896, -0.8038, 0.8023, -0.2796, 0.8952, -0.2333, 1.0, -0.7, 1.0, -0.2796, 0.8952, 0.2856, 0.9114, 0.2333, 1.0, -0.2333, 1.0, 0.2856, 0.9114, 0.7969, 0.742, 0.7, 1.0, 0.2333, 1.0, -1.0, 0.2333, -0.8336, 0.2777, -0.8038, 0.8023, -1.0, 0.7, -0.8336, 0.2777, -0.2712, 0.2943, -0.2796, 0.8952, -0.8038, 0.8023, -0.2712, 0.2943, 0.2911, 0.3108, 0.2856, 0.9114, -0.2796, 0.8952, 0.2911, 0.3108, 0.8535, 0.3237, 0.7969, 0.742, 0.2856, 0.9114, 0.8535, 0.3237, 1.0, 0.2333, 1.0, 0.7, 0.7969, 0.742, -1.0, -0.2333, -0.8224, -0.3233, -0.8336, 0.2777, -1.0, 0.2333, -0.8224, -0.3233, -0.2629, -0.3065, -0.2712, 0.2943, -0.8336, 0.2777, -0.2629, -0.3065, 0.2967, -0.2899, 0.2911, 0.3108, -0.2712, 0.2943, 0.2967, -0.2899, 0.8562, -0.2768, 0.8535, 0.3237, 0.2911, 0.3108, 0.8562, -0.2768, 1.0, -0.2333, 1.0, 0.2333, 0.8535, 0.3237, -1.0, -0.7, -0.857, -0.7596, -0.8224, -0.3233, -1.0, -0.2333, -0.857, -0.7596, -0.2545, -0.9074, -0.2629, -0.3065, -0.8224, -0.3233, -0.2545, -0.9074, 0.3023, -0.8906, 0.2967, -0.2899, -0.2629, -0.3065, 0.3023, -0.8906, 0.8034, -0.7994, 0.8562, -0.2768, 0.2967, -0.2899, 0.8034, -0.7994, 1.0, -0.7, 1.0, -0.2333, 0.8562, -0.2768, -0.7, -1.0, -0.2333, -1.0, -0.2545, -0.9074, -0.857, -0.7596, -0.2333, -1.0, 0.2333, -1.0, 0.3023, -0.8906, -0.2545, -0.9074, 0.2333, -1.0, 0.7, -1.0, 0.8034, -0.7994, 0.3023, -0.8906, 0.873, 0.7728, 0.7, 1.0, 0.2, 1.0, 0.3, 0.9, 0.3, 0.9, 0.2, 1.0, -0.2, 1.0, -0.3, 0.9, -0.3, 0.9, -0.2, 1.0, -0.7, 1.0, -0.7798, 0.7798, 1.0, 0.2, 1.0, 0.7, 0.873, 0.7728, 0.8, 0.3, 0.8, 0.3, 0.873, 0.7728, 0.3, 0.9, 0.3, 0.3, 0.3, 0.3, 0.3, 0.9, -0.3, 0.9, -0.3, 0.3, -0.3, 0.3, -0.3, 0.9, -0.7798, 0.7798, -0.9, 0.3, -0.9, 0.3, -0.7798, 0.7798, -1.0, 0.7, -1.0, 0.2, 1.0, -0.2, 1.0, 0.2, 0.8, 0.3, 0.8, -0.3, 0.8, -0.3, 0.8, 0.3, 0.3, 0.3, 0.3, -0.3, 0.3, -0.3, 0.3, 0.3, -0.3, 0.3, -0.3, -0.3, -0.3, -0.3, -0.3, 0.3, -0.9, 0.3, -0.9, -0.3, -0.9, -0.3, -0.9, 0.3, -1.0, 0.2, -1.0, -0.2, 1.0, -0.7, 1.0, -0.2, 0.8, -0.3, 0.7943, -0.8949, 0.7943, -0.8949, 0.8, -0.3, 0.3, -0.3, 0.3, -0.9, 0.3, -0.9, 0.3, -0.3, -0.3, -0.3, -0.3, -0.9, -0.3, -0.9, -0.3, -0.3, -0.9, -0.3, -0.8187, -0.8187, -0.8187, -0.8187, -0.9, -0.3, -1.0, -0.2, -1.0, -0.7, 0.7, -1.0, 0.7943, -0.8949, 0.3, -0.9, 0.2, -1.0, 0.2, -1.0, 0.3, -0.9, -0.3, -0.9, -0.2, -1.0, -0.2, -1.0, -0.3, -0.9, -0.8187, -0.8187, -0.7, -1.0, 0.003772, 0.9573, 0.08777, 0.9566, 0.08455, 0.9927, 0.004303, 0.9999, 0.08777, 0.9566, 0.248, 0.9655, 0.2473, 0.9999, 0.08455, 0.9927])
me_cube_004.materials.append(mat_rock)
me_cube_004.materials.append(mat_floor)
me_cube_004.materials.append(mat_metal)
me_cube_004.use_remesh_fix_poles = True
me_cube_004.use_remesh_preserve_attributes = False
me_cube_004.use_mirror_vertex_groups = False
me_cube_004.update()
me_cube_005 = bpy.data.meshes.new('Cube.005')
me_cube_005.from_pydata([(0.7, 1.0, -0.001245), (0.7, 1.0, 0.5988), (0.7, -1.0, -0.001245), (0.7, -1.0, 0.5988), (-0.7, 1.0, -0.001245), (-0.7, 1.0, 0.5988), (-0.7, -1.0, -0.001245), (-0.7, -1.0, 0.5988), (-0.7, 1.0, -0.7015), (-0.7, -1.0, -0.7015), (0.7, -1.0, -0.7015), (0.7, 1.0, -0.7015), (-0.6374, -0.3333, -0.03458), (-0.6634, 0.3333, -0.03458), (-0.7393, -0.3332, 0.6273), (-0.7266, 0.3329, 0.6078), (-0.7189, 0.3337, -0.6926), (-0.6166, -0.3335, -0.6533), (0.8095, -0.3331, 0.6511), (0.6646, 0.332, 0.61), (0.7057, -0.3333, -0.03458), (0.6302, 0.3333, -0.03458), (0.7366, 0.3326, -0.7389), (0.6078, -0.3344, -0.659), (-0.2279, 1.0, -0.7015), (0.2388, 1.0, -0.7015), (-0.2478, 0.3333, -0.7588), (0.2276, 0.3333, -0.6408), (-0.2221, -0.3333, -0.7575), (0.2153, -0.3333, -0.6929), (-0.2279, -1.0, -0.7015), (0.2388, -1.0, -0.7015), (0.2063, 0.3326, 0.6013), (-0.274, 0.3341, 0.6647), (0.2332, 1.0, 0.5988), (-0.2335, 1.0, 0.5988), (-0.2341, -0.3326, 0.602), (0.2766, -0.3334, 0.6367), (-0.2335, -1.0, 0.5988), (0.2332, -1.0, 0.5988), (0.6907, 0.8247, 0.6017), (0.6817, 0.8251, -0.00999), (-0.6904, 0.8251, -0.00999), (-0.707, 0.825, 0.6011), (-0.705, 0.8252, -0.6992), (0.7096, 0.8249, -0.7113), (-0.2331, 0.8251, -0.7166), (0.2359, 0.8251, -0.6856), (0.2261, 0.8249, 0.5994), (-0.2441, 0.8253, 0.6161), (-0.7107, -0.8189, 0.6065), (-0.683, -0.819, -0.0103), (-0.6774, -0.819, -0.6884), (0.675, -0.8193, -0.69), (0.7297, -0.8189, 0.613), (0.7015, -0.819, -0.0103), (-0.2263, -0.819, -0.7167), (0.2324, -0.819, -0.6992), (-0.2337, -0.8188, 0.5996), (0.245, -0.819, 0.6091)], [], [(14, 12, 13, 15), (42, 44, 8, 4), (50, 51, 12, 14), (23, 20, 21, 22), (41, 40, 1, 0), (53, 55, 20, 23), (45, 41, 0, 11), (43, 42, 4, 5), (12, 17, 16, 13), (51, 52, 17, 12), (55, 54, 18, 20), (20, 18, 19, 21), (47, 45, 11, 25), (29, 23, 22, 27), (57, 53, 23, 29), (52, 56, 28, 17), (56, 57, 29, 28), (17, 28, 26, 16), (28, 29, 27, 26), (44, 46, 24, 8), (46, 47, 25, 24), (49, 33, 15, 43), (32, 19, 18, 37), (59, 54, 3, 39), (50, 58, 38, 7), (58, 59, 39, 38), (15, 33, 36, 14), (33, 32, 37, 36), (40, 19, 32, 48), (48, 32, 33, 49), (34, 48, 49, 35), (1, 40, 48, 34), (35, 49, 43, 5), (26, 27, 47, 46), (16, 26, 46, 44), (27, 22, 45, 47), (15, 13, 42, 43), (22, 21, 41, 45), (21, 19, 40, 41), (13, 16, 44, 42), (36, 37, 59, 58), (14, 36, 58, 50), (37, 18, 54, 59), (30, 31, 57, 56), (9, 30, 56, 52), (31, 10, 53, 57), (2, 3, 54, 55), (6, 9, 52, 51), (10, 2, 55, 53), (7, 6, 51, 50)])
me_cube_005.polygons.foreach_set('use_smooth', [True] * 50)
me_cube_005.polygons.foreach_set('material_index', [0, 2, 0, 0, 2, 0, 2, 2, 0, 0, 0, 0, 1, 1, 1, 1, 1, 1, 1, 1, 1, 1, 1, 1, 1, 1, 1, 1, 1, 1, 1, 1, 1, 1, 1, 1, 0, 0, 0, 0, 1, 1, 1, 1, 1, 1, 2, 2, 2, 2])
_uv = me_cube_005.uv_layers.new(name='UVMap')
_uv.uv.foreach_set('vector', [-0.3332, 0.6273, -0.3333, -0.03458, 0.3333, -0.03458, 0.3329, 0.6078, 0.5009, 0.3461, 0.501, -0.3431, 0.6321, -0.3455, 0.6321, 0.3548, -0.8189, 0.6065, -0.819, -0.0103, -0.3333, -0.03458, -0.3332, 0.6273, 0.3344, -0.659, 0.3333, -0.03458, -0.3333, -0.03458, -0.3326, -0.7389, 0.6213, 0.3207, 0.6211, 0.9323, 0.7503, 0.9294, 0.7503, 0.3294, 0.8193, -0.69, 0.819, -0.0103, 0.3333, -0.03458, 0.3344, -0.659, 0.6212, -0.3807, 0.6213, 0.3207, 0.7503, 0.3294, 0.7503, -0.3709, 0.5008, 0.9572, 0.5009, 0.3461, 0.6321, 0.3548, 0.6321, 0.9548, -0.3333, -0.03458, -0.3335, -0.6533, 0.3337, -0.6926, 0.3333, -0.03458, -0.819, -0.0103, -0.819, -0.6884, -0.3335, -0.6533, -0.3333, -0.03458, 0.819, -0.0103, 0.8189, 0.613, 0.3331, 0.6511, 0.3333, -0.03458, 0.3333, -0.03458, 0.3331, 0.6511, -0.332, 0.61, -0.3333, -0.03458, 0.2359, 0.8251, 0.7096, 0.8249, 0.7, 1.0, 0.2388, 1.0, 0.2153, -0.3333, 0.6078, -0.3344, 0.7366, 0.3326, 0.2276, 0.3333, 0.2324, -0.819, 0.675, -0.8193, 0.6078, -0.3344, 0.2153, -0.3333, -0.6774, -0.819, -0.2263, -0.819, -0.2221, -0.3333, -0.6166, -0.3335, -0.2263, -0.819, 0.2324, -0.819, 0.2153, -0.3333, -0.2221, -0.3333, -0.6166, -0.3335, -0.2221, -0.3333, -0.2478, 0.3333, -0.7189, 0.3337, -0.2221, -0.3333, 0.2153, -0.3333, 0.2276, 0.3333, -0.2478, 0.3333, -0.705, 0.8252, -0.2331, 0.8251, -0.2279, 1.0, -0.7, 1.0, -0.2331, 0.8251, 0.2359, 0.8251, 0.2388, 1.0, -0.2279, 1.0, 0.2441, 0.8253, 0.274, 0.3341, 0.7266, 0.3329, 0.707, 0.825, -0.2063, 0.3326, -0.6646, 0.332, -0.8095, -0.3331, -0.2766, -0.3334, -0.245, -0.819, -0.7297, -0.8189, -0.7, -1.0, -0.2332, -1.0, 0.7107, -0.8189, 0.2337, -0.8188, 0.2335, -1.0, 0.7, -1.0, 0.2337, -0.8188, -0.245, -0.819, -0.2332, -1.0, 0.2335, -1.0, 0.7266, 0.3329, 0.274, 0.3341, 0.2341, -0.3326, 0.7393, -0.3332, 0.274, 0.3341, -0.2063, 0.3326, -0.2766, -0.3334, 0.2341, -0.3326, -0.6907, 0.8247, -0.6646, 0.332, -0.2063, 0.3326, -0.2261, 0.8249, -0.2261, 0.8249, -0.2063, 0.3326, 0.274, 0.3341, 0.2441, 0.8253, -0.2332, 1.0, -0.2261, 0.8249, 0.2441, 0.8253, 0.2335, 1.0, -0.7, 1.0, -0.6907, 0.8247, -0.2261, 0.8249, -0.2332, 1.0, 0.2335, 1.0, 0.2441, 0.8253, 0.707, 0.825, 0.7, 1.0, -0.2478, 0.3333, 0.2276, 0.3333, 0.2359, 0.8251, -0.2331, 0.8251, -0.7189, 0.3337, -0.2478, 0.3333, -0.2331, 0.8251, -0.705, 0.8252, 0.2276, 0.3333, 0.7366, 0.3326, 0.7096, 0.8249, 0.2359, 0.8251, 0.3329, 0.6078, 0.3333, -0.03458, 0.8251, -0.00999, 0.825, 0.6011, -0.3326, -0.7389, -0.3333, -0.03458, -0.8251, -0.00999, -0.8249, -0.7113, -0.3333, -0.03458, -0.332, 0.61, -0.8247, 0.6017, -0.8251, -0.00999, 0.3333, -0.03458, 0.3337, -0.6926, 0.8252, -0.6992, 0.8251, -0.00999, 0.2341, -0.3326, -0.2766, -0.3334, -0.245, -0.819, 0.2337, -0.8188, 0.7393, -0.3332, 0.2341, -0.3326, 0.2337, -0.8188, 0.7107, -0.8189, -0.2766, -0.3334, -0.8095, -0.3331, -0.7297, -0.8189, -0.245, -0.819, -0.2279, -1.0, 0.2388, -1.0, 0.2324, -0.819, -0.2263, -0.819, -0.7, -1.0, -0.2279, -1.0, -0.2263, -0.819, -0.6774, -0.819, 0.2388, -1.0, 0.7, -1.0, 0.675, -0.8193, 0.2324, -0.819, 0.6321, 0.3548, 0.6321, 0.9548, 0.4963, 0.969, 0.4963, 0.3458, 0.7503, 0.3294, 0.7503, -0.3709, 0.6169, -0.3578, 0.6168, 0.3204, 0.6321, -0.3455, 0.6321, 0.3548, 0.4963, 0.3458, 0.4965, -0.3339, 0.7503, 0.9294, 0.7503, 0.3294, 0.6168, 0.3204, 0.6168, 0.9372])
me_cube_005.materials.append(mat_rock)
me_cube_005.materials.append(mat_floor)
me_cube_005.materials.append(mat_metal)
me_cube_005.use_remesh_fix_poles = True
me_cube_005.use_remesh_preserve_attributes = False
me_cube_005.use_mirror_vertex_groups = False
me_cube_005.update()
me_cube_006 = bpy.data.meshes.new('Cube.006')
me_cube_006.from_pydata([(12.0, 12.0, 1.0), (12.0, 12.0, -1.0), (12.0, -12.0, 1.0), (12.0, -12.0, -1.0), (-12.0, 12.0, 1.0), (-12.0, 12.0, -1.0), (-12.0, -12.0, 1.0), (-12.0, -12.0, -1.0), (11.32, -11.32, 1.0), (-11.32, -11.32, 1.0), (-11.32, -11.32, -1.0), (11.32, -11.32, -1.0), (11.32, 11.32, 1.0), (11.32, 11.32, -1.0), (-11.32, 11.32, 1.0), (-11.32, 11.32, -1.0)], [], [(13, 11, 8, 12), (11, 10, 9, 8), (3, 2, 6, 7), (1, 0, 2, 3), (5, 4, 0, 1), (7, 6, 4, 5), (15, 13, 12, 14), (10, 15, 14, 9), (4, 14, 12, 0), (3, 11, 13, 1), (5, 15, 10, 7), (2, 8, 9, 6), (6, 9, 14, 4), (1, 13, 15, 5), (0, 12, 8, 2), (7, 10, 11, 3)])
_uv = me_cube_006.uv_layers.new(name='UVMap')
_uv.uv.foreach_set('vector', [6.161, 0.0, -5.161, 0.0, -5.161, 1.0, 6.161, 1.0, 6.161, 0.0, -5.161, 0.0, -5.161, 1.0, 6.161, 1.0, 6.5, 0.0, 6.5, 1.0, -5.5, 1.0, -5.5, 0.0, 6.5, 0.0, 6.5, 1.0, -5.5, 1.0, -5.5, 0.0, -5.5, 0.0, -5.5, 1.0, 6.5, 1.0, 6.5, 0.0, -5.5, 0.0, -5.5, 1.0, 6.5, 1.0, 6.5, 0.0, -5.161, 0.0, 6.161, 0.0, 6.161, 1.0, -5.161, 1.0, -5.161, 0.0, 6.161, 0.0, 6.161, 1.0, -5.161, 1.0, -5.5, 6.5, -5.161, 6.161, 6.161, 6.161, 6.5, 6.5, 6.5, -5.5, 6.161, -5.161, 6.161, 6.161, 6.5, 6.5, -5.5, 6.5, -5.161, 6.161, -5.161, -5.161, -5.5, -5.5, 6.5, -5.5, 6.161, -5.161, -5.161, -5.161, -5.5, -5.5, -5.5, -5.5, -5.161, -5.161, -5.161, 6.161, -5.5, 6.5, 6.5, 6.5, 6.161, 6.161, -5.161, 6.161, -5.5, 6.5, 6.5, 6.5, 6.161, 6.161, 6.161, -5.161, 6.5, -5.5, -5.5, -5.5, -5.161, -5.161, 6.161, -5.161, 6.5, -5.5])
me_cube_006.materials.append(mat_metal)
me_cube_006.use_remesh_preserve_volume = False
me_cube_006.use_remesh_preserve_attributes = False
me_cube_006.use_mirror_vertex_groups = False
me_cube_006.update()

# ---- objects
ob_block = bpy.data.objects.new('Block', me_cube)
ob_turn_piece = bpy.data.objects.new('Turn Piece', me_cube_001)
ob_t_piece = bpy.data.objects.new('T Piece', me_cube_002)
ob_u_piece = bpy.data.objects.new('U Piece', me_cube_003)
ob_cross_piece = bpy.data.objects.new('Cross Piece', me_cube_004)
ob_hall_piece = bpy.data.objects.new('Hall Piece', me_cube_005)
ob_border = bpy.data.objects.new('border', me_cube_006)

# ---- transforms, parenting, visibility, modifiers, constraints
ob_block.location = (0.0, 6.243, 0.0)
ob_block.lock_rotations_4d = False
ob_block.empty_display_type = 'ARROWS'
ob_block.lineart.crease_threshold = 0.0
ob_turn_piece.location = (0.0, -2.0, 0.0)
ob_turn_piece.lineart.crease_threshold = 0.0
ob_t_piece.location = (0.0, 2.0, 0.0)
ob_t_piece.lineart.crease_threshold = 0.0
ob_u_piece.location = (-2.0, 2.0, 0.0)
ob_u_piece.lineart.crease_threshold = 0.0
ob_cross_piece.location = (2.0, 2.0, 0.0)
ob_cross_piece.lineart.crease_threshold = 0.0
ob_hall_piece.location = (0.0, 0.0, 0.0)
ob_hall_piece.lineart.crease_threshold = 0.0
ob_border.location = (18.0, 11.24, 0.0)
ob_border.lock_rotations_4d = False
ob_border.empty_display_type = 'ARROWS'
ob_border.lineart.crease_threshold = 0.0

# ---- collection membership
col_collection.objects.link(ob_block)
col_collection.objects.link(ob_turn_piece)
col_collection.objects.link(ob_t_piece)
col_collection.objects.link(ob_u_piece)
col_collection.objects.link(ob_cross_piece)
col_collection.objects.link(ob_hall_piece)
col_collection.objects.link(ob_border)

# ---- scene / render settings (as saved in the file)
scene.frame_start = 1; scene.frame_end = 250; scene.frame_set(2)
scene.render.engine = 'BLENDER_EEVEE_NEXT'
scene.cycles.use_denoising = False
scene.cycles.samples = 128
scene.cycles.sampling_pattern = 'TABULATED_SOBOL'
scene.cycles.use_adaptive_sampling = False
scene.cycles.use_light_tree = False
scene.view_settings.view_transform = 'Filmic'
bpy.context.view_layer.update()

# ---- added for rendering (the .blend has no active camera and no usable light): camera, sun
cam_auto = bpy.data.cameras.new('AutoCamera')
cam_auto.lens = 50.0
cam_auto.sensor_width = 36.0
cam_auto.clip_end = 1000.0
ob_auto_camera = bpy.data.objects.new('AutoCamera', cam_auto)
scene.collection.objects.link(ob_auto_camera)
ob_auto_camera.location = (52.3792, -36.3773, 31.099)
ob_auto_camera.rotation_euler = (1.09748, -7.21219e-08, 0.694738)
scene.camera = ob_auto_camera
light_auto_sun = bpy.data.lights.new('AutoSun', 'SUN')
light_auto_sun.energy = 3.0
light_auto_sun.angle = 0.0523599
ob_auto_sun = bpy.data.objects.new('AutoSun', light_auto_sun)
scene.collection.objects.link(ob_auto_sun)
ob_auto_sun.rotation_euler = (0.872665, 0.174533, 0.523599)
bpy.context.view_layer.update()
